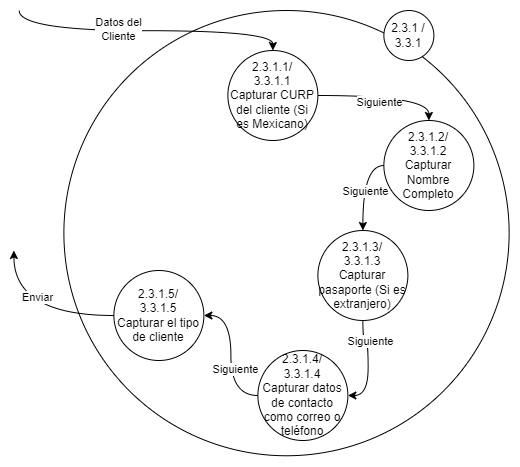

The diagram above was exported from draw.io. Its source (the exported page's mxGraphModel, read from the mxfile embedded in the PNG):
<mxGraphModel dx="4144" dy="1287" grid="1" gridSize="10" guides="1" tooltips="1" connect="1" arrows="1" fold="1" page="1" pageScale="1" pageWidth="827" pageHeight="1169" math="0" shadow="0">
  <root>
    <mxCell id="0" />
    <mxCell id="1" parent="0" />
    <mxCell id="2" value="" style="ellipse;whiteSpace=wrap;html=1;aspect=fixed;" vertex="1" parent="1">
      <mxGeometry x="235.38" y="3000" width="445.25" height="445.25" as="geometry" />
    </mxCell>
    <mxCell id="3" value="2.3.1 /&lt;br&gt;3.3.1" style="ellipse;whiteSpace=wrap;html=1;aspect=fixed;" vertex="1" parent="1">
      <mxGeometry x="555.38" y="3000" width="50" height="50" as="geometry" />
    </mxCell>
    <mxCell id="4" style="edgeStyle=orthogonalEdgeStyle;rounded=0;orthogonalLoop=1;jettySize=auto;html=1;exitX=1;exitY=0.5;exitDx=0;exitDy=0;entryX=0.5;entryY=0;entryDx=0;entryDy=0;curved=1;" edge="1" source="8" target="11" parent="1">
      <mxGeometry relative="1" as="geometry" />
    </mxCell>
    <mxCell id="5" value="Siguiente" style="edgeLabel;html=1;align=center;verticalAlign=middle;resizable=0;points=[];" vertex="1" connectable="0" parent="4">
      <mxGeometry x="-0.048" y="1" relative="1" as="geometry">
        <mxPoint x="-4" y="6" as="offset" />
      </mxGeometry>
    </mxCell>
    <mxCell id="6" style="edgeStyle=orthogonalEdgeStyle;rounded=0;orthogonalLoop=1;jettySize=auto;html=1;exitX=0.5;exitY=0;exitDx=0;exitDy=0;curved=1;startArrow=classic;startFill=1;endArrow=none;endFill=0;" edge="1" source="8" parent="1">
      <mxGeometry relative="1" as="geometry">
        <mxPoint x="190.6300000000001" y="3000" as="targetPoint" />
      </mxGeometry>
    </mxCell>
    <mxCell id="7" value="Datos del&lt;br&gt;Cliente" style="edgeLabel;html=1;align=center;verticalAlign=middle;resizable=0;points=[];" vertex="1" connectable="0" parent="6">
      <mxGeometry x="0.1917" y="-3" relative="1" as="geometry">
        <mxPoint as="offset" />
      </mxGeometry>
    </mxCell>
    <mxCell id="8" value="2.3.1.1/&lt;br&gt;3.3.1.1&lt;br&gt;Capturar CURP del cliente (Si es Mexicano)" style="ellipse;whiteSpace=wrap;html=1;aspect=fixed;" vertex="1" parent="1">
      <mxGeometry x="399.38" y="3040" width="90" height="90" as="geometry" />
    </mxCell>
    <mxCell id="9" style="edgeStyle=orthogonalEdgeStyle;rounded=0;orthogonalLoop=1;jettySize=auto;html=1;exitX=0;exitY=0.5;exitDx=0;exitDy=0;entryX=0.5;entryY=0;entryDx=0;entryDy=0;curved=1;" edge="1" source="11" target="14" parent="1">
      <mxGeometry relative="1" as="geometry" />
    </mxCell>
    <mxCell id="10" value="Siguiente" style="edgeLabel;html=1;align=center;verticalAlign=middle;resizable=0;points=[];" vertex="1" connectable="0" parent="9">
      <mxGeometry x="-0.0444" y="3" relative="1" as="geometry">
        <mxPoint x="-2" y="5" as="offset" />
      </mxGeometry>
    </mxCell>
    <mxCell id="11" value="2.3.1.2/&lt;br&gt;3.3.1.2&lt;br&gt;Capturar Nombre Completo" style="ellipse;whiteSpace=wrap;html=1;aspect=fixed;" vertex="1" parent="1">
      <mxGeometry x="555.38" y="3110" width="90" height="90" as="geometry" />
    </mxCell>
    <mxCell id="12" style="edgeStyle=orthogonalEdgeStyle;curved=1;rounded=0;orthogonalLoop=1;jettySize=auto;html=1;exitX=0.5;exitY=1;exitDx=0;exitDy=0;entryX=1;entryY=0.5;entryDx=0;entryDy=0;" edge="1" source="14" target="17" parent="1">
      <mxGeometry relative="1" as="geometry">
        <mxPoint x="695.38" y="3490" as="targetPoint" />
      </mxGeometry>
    </mxCell>
    <mxCell id="13" value="Siguiente" style="edgeLabel;html=1;align=center;verticalAlign=middle;resizable=0;points=[];" vertex="1" connectable="0" parent="12">
      <mxGeometry x="-0.1208" y="1" relative="1" as="geometry">
        <mxPoint x="-1" y="-20" as="offset" />
      </mxGeometry>
    </mxCell>
    <mxCell id="14" value="2.3.1.3/&lt;br&gt;3.3.1.3&lt;br&gt;Capturar pasaporte (Si es extranjero)" style="ellipse;whiteSpace=wrap;html=1;aspect=fixed;" vertex="1" parent="1">
      <mxGeometry x="489.38" y="3220" width="90" height="90" as="geometry" />
    </mxCell>
    <mxCell id="15" value="" style="edgeStyle=orthogonalEdgeStyle;rounded=0;orthogonalLoop=1;jettySize=auto;html=1;curved=1;exitX=0;exitY=0.5;exitDx=0;exitDy=0;" edge="1" source="17" target="20" parent="1">
      <mxGeometry relative="1" as="geometry" />
    </mxCell>
    <mxCell id="16" value="Siguiente" style="edgeLabel;html=1;align=center;verticalAlign=middle;resizable=0;points=[];" vertex="1" connectable="0" parent="15">
      <mxGeometry x="-0.0773" y="-2" relative="1" as="geometry">
        <mxPoint x="1" y="5" as="offset" />
      </mxGeometry>
    </mxCell>
    <mxCell id="17" value="2.3.1.4/&lt;br&gt;3.3.1.4&lt;br&gt;Capturar datos de contacto como correo o teléfono" style="ellipse;whiteSpace=wrap;html=1;aspect=fixed;" vertex="1" parent="1">
      <mxGeometry x="429.38" y="3340" width="90" height="90" as="geometry" />
    </mxCell>
    <mxCell id="18" style="edgeStyle=orthogonalEdgeStyle;curved=1;rounded=0;orthogonalLoop=1;jettySize=auto;html=1;exitX=0;exitY=0.5;exitDx=0;exitDy=0;" edge="1" source="20" parent="1">
      <mxGeometry relative="1" as="geometry">
        <mxPoint x="185.3800000000001" y="3240" as="targetPoint" />
      </mxGeometry>
    </mxCell>
    <mxCell id="19" value="Enviar" style="edgeLabel;html=1;align=center;verticalAlign=middle;resizable=0;points=[];" vertex="1" connectable="0" parent="18">
      <mxGeometry x="0.4764" y="-21" relative="1" as="geometry">
        <mxPoint as="offset" />
      </mxGeometry>
    </mxCell>
    <mxCell id="20" value="2.3.1.5/&lt;br&gt;3.3.1.5&lt;br&gt;Capturar el tipo de cliente" style="ellipse;whiteSpace=wrap;html=1;aspect=fixed;" vertex="1" parent="1">
      <mxGeometry x="285.38" y="3260" width="90" height="90" as="geometry" />
    </mxCell>
  </root>
</mxGraphModel>